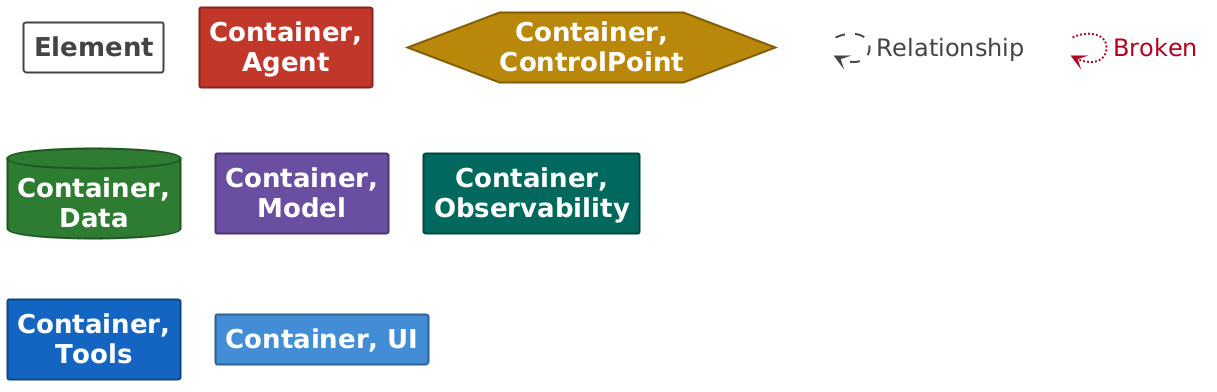

The diagram above was rendered by PlantUML. Its source (embedded in the PNG):
@startuml

set separator none
hide stereotype

<style>
  root {
    BackgroundColor: #ffffff;
    FontColor: #444444;
  }
  // Element,Container,Agent
  .Element-RWxlbWVudCxDb250YWluZXIsQWdlbnQ= {
    BackgroundColor: #c0392b;
    LineColor: #86271e;
    LineStyle: 0;
    LineThickness: 2;
    FontColor: #ffffff;
    FontSize: 24;
    HorizontalAlignment: center;
    Shadowing: 0;
    MaximumWidth: 200;
  }
  // Element,Container,ControlPoint
  .Element-RWxlbWVudCxDb250YWluZXIsQ29udHJvbFBvaW50 {
    BackgroundColor: #b8860b;
    LineColor: #805d07;
    LineStyle: 0;
    LineThickness: 2;
    FontColor: #ffffff;
    FontSize: 24;
    HorizontalAlignment: center;
    Shadowing: 0;
    MaximumWidth: 200;
  }
  // Element,Container,Data
  .Element-RWxlbWVudCxDb250YWluZXIsRGF0YQ== {
    BackgroundColor: #2e7d32;
    LineColor: #205723;
    LineStyle: 0;
    LineThickness: 2;
    FontColor: #ffffff;
    FontSize: 24;
    HorizontalAlignment: center;
    Shadowing: 0;
    MaximumWidth: 200;
  }
  // Element,Container,Model
  .Element-RWxlbWVudCxDb250YWluZXIsTW9kZWw= {
    BackgroundColor: #6b4fa0;
    LineColor: #4a3770;
    LineStyle: 0;
    LineThickness: 2;
    FontColor: #ffffff;
    FontSize: 24;
    HorizontalAlignment: center;
    Shadowing: 0;
    MaximumWidth: 200;
  }
  // Element,Container,Observability
  .Element-RWxlbWVudCxDb250YWluZXIsT2JzZXJ2YWJpbGl0eQ== {
    BackgroundColor: #00695c;
    LineColor: #004940;
    LineStyle: 0;
    LineThickness: 2;
    FontColor: #ffffff;
    FontSize: 24;
    HorizontalAlignment: center;
    Shadowing: 0;
    MaximumWidth: 200;
  }
  // Element,Container,Tools
  .Element-RWxlbWVudCxDb250YWluZXIsVG9vbHM= {
    BackgroundColor: #1565c0;
    LineColor: #0e4686;
    LineStyle: 0;
    LineThickness: 2;
    FontColor: #ffffff;
    FontSize: 24;
    HorizontalAlignment: center;
    Shadowing: 0;
    MaximumWidth: 200;
  }
  // Element,Container,UI
  .Element-RWxlbWVudCxDb250YWluZXIsVUk= {
    BackgroundColor: #438dd5;
    LineColor: #2e6295;
    LineStyle: 0;
    LineThickness: 2;
    FontColor: #ffffff;
    FontSize: 24;
    HorizontalAlignment: center;
    Shadowing: 0;
    MaximumWidth: 200;
  }
  // Relationship
  .Relationship-UmVsYXRpb25zaGlw {
    LineThickness: 2;
    LineStyle: 10-10;
    LineColor: #444444;
    FontColor: #444444;
    FontSize: 24;
    MaximumWidth: 200;
  }
  // Relationship,Broken
  .Relationship-UmVsYXRpb25zaGlwLEJyb2tlbg== {
    LineThickness: 2;
    LineStyle: 2-2;
    LineColor: #b00020;
    FontColor: #b00020;
    FontSize: 24;
    MaximumWidth: 200;
  }
  // Element
  .DeploymentNode-RWxlbWVudA== {
    BackgroundColor: #ffffff;
    LineColor: #444444;
    LineStyle: 0;
    LineThickness: 2;
    FontColor: #444444;
    FontSize: 24;
    HorizontalAlignment: center;
    Shadowing: 0;
    MaximumWidth: 200;
  }
  // transparent element for relationships in legend
  .Element-Transparent {
    BackgroundColor: transparent;
    LineColor: transparent;
    FontColor: transparent;
  }
</style>

rectangle "==Element" <<DeploymentNode-RWxlbWVudA==>>

rectangle "==Container, Agent" <<Element-RWxlbWVudCxDb250YWluZXIsQWdlbnQ=>>

hexagon "==Container, ControlPoint" <<Element-RWxlbWVudCxDb250YWluZXIsQ29udHJvbFBvaW50>>

database "==Container, Data" <<Element-RWxlbWVudCxDb250YWluZXIsRGF0YQ==>>

rectangle "==Container, Model" <<Element-RWxlbWVudCxDb250YWluZXIsTW9kZWw=>>

rectangle "==Container, Observability" <<Element-RWxlbWVudCxDb250YWluZXIsT2JzZXJ2YWJpbGl0eQ==>>

rectangle "==Container, Tools" <<Element-RWxlbWVudCxDb250YWluZXIsVG9vbHM=>>

rectangle "==Container, UI" <<Element-RWxlbWVudCxDb250YWluZXIsVUk=>>

rectangle "." <<.Element-Transparent>> as 1
1 --> 1 <<Relationship-UmVsYXRpb25zaGlw>> : "Relationship"

rectangle "." <<.Element-Transparent>> as 2
2 --> 2 <<Relationship-UmVsYXRpb25zaGlwLEJyb2tlbg==>> : "Broken"

@enduml